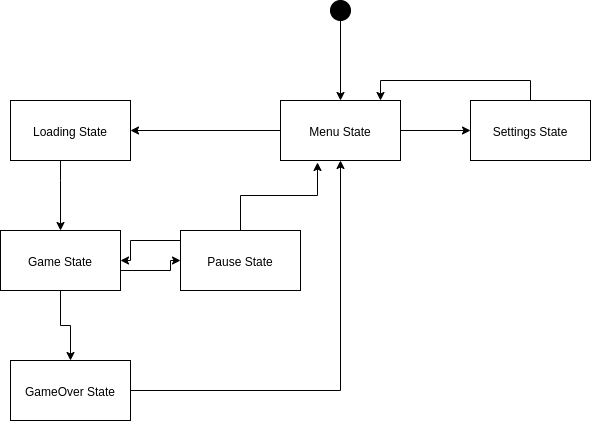

The diagram above was exported from draw.io. Its source (the exported page's mxGraphModel, read from the mxfile embedded in the PNG):
<mxGraphModel dx="868" dy="395" grid="1" gridSize="10" guides="1" tooltips="1" connect="1" arrows="1" fold="1" page="1" pageScale="1" pageWidth="827" pageHeight="1169" math="0" shadow="0">
  <root>
    <mxCell id="WIyWlLk6GJQsqaUBKTNV-0" />
    <mxCell id="WIyWlLk6GJQsqaUBKTNV-1" parent="WIyWlLk6GJQsqaUBKTNV-0" />
    <mxCell id="P7yCEFUXmBKGgOd_jUiq-6" style="edgeStyle=orthogonalEdgeStyle;rounded=0;orthogonalLoop=1;jettySize=auto;html=1;entryX=1;entryY=0.5;entryDx=0;entryDy=0;" edge="1" parent="WIyWlLk6GJQsqaUBKTNV-1" source="P7yCEFUXmBKGgOd_jUiq-0" target="P7yCEFUXmBKGgOd_jUiq-4">
      <mxGeometry relative="1" as="geometry" />
    </mxCell>
    <mxCell id="P7yCEFUXmBKGgOd_jUiq-10" style="edgeStyle=orthogonalEdgeStyle;rounded=0;orthogonalLoop=1;jettySize=auto;html=1;entryX=0;entryY=0.5;entryDx=0;entryDy=0;" edge="1" parent="WIyWlLk6GJQsqaUBKTNV-1" source="P7yCEFUXmBKGgOd_jUiq-0" target="P7yCEFUXmBKGgOd_jUiq-3">
      <mxGeometry relative="1" as="geometry" />
    </mxCell>
    <mxCell id="P7yCEFUXmBKGgOd_jUiq-0" value="Menu State" style="rounded=0;whiteSpace=wrap;html=1;" vertex="1" parent="WIyWlLk6GJQsqaUBKTNV-1">
      <mxGeometry x="390" y="150" width="120" height="60" as="geometry" />
    </mxCell>
    <mxCell id="P7yCEFUXmBKGgOd_jUiq-8" style="edgeStyle=orthogonalEdgeStyle;rounded=0;orthogonalLoop=1;jettySize=auto;html=1;entryX=0.5;entryY=0;entryDx=0;entryDy=0;" edge="1" parent="WIyWlLk6GJQsqaUBKTNV-1" source="P7yCEFUXmBKGgOd_jUiq-1" target="P7yCEFUXmBKGgOd_jUiq-5">
      <mxGeometry relative="1" as="geometry" />
    </mxCell>
    <mxCell id="P7yCEFUXmBKGgOd_jUiq-13" style="edgeStyle=orthogonalEdgeStyle;rounded=0;orthogonalLoop=1;jettySize=auto;html=1;entryX=0;entryY=0.5;entryDx=0;entryDy=0;" edge="1" parent="WIyWlLk6GJQsqaUBKTNV-1" source="P7yCEFUXmBKGgOd_jUiq-1" target="P7yCEFUXmBKGgOd_jUiq-2">
      <mxGeometry relative="1" as="geometry">
        <Array as="points">
          <mxPoint x="280" y="320" />
        </Array>
      </mxGeometry>
    </mxCell>
    <mxCell id="P7yCEFUXmBKGgOd_jUiq-1" value="Game State" style="rounded=0;whiteSpace=wrap;html=1;" vertex="1" parent="WIyWlLk6GJQsqaUBKTNV-1">
      <mxGeometry x="110" y="280" width="120" height="60" as="geometry" />
    </mxCell>
    <mxCell id="P7yCEFUXmBKGgOd_jUiq-14" style="edgeStyle=orthogonalEdgeStyle;rounded=0;orthogonalLoop=1;jettySize=auto;html=1;entryX=1;entryY=0.5;entryDx=0;entryDy=0;" edge="1" parent="WIyWlLk6GJQsqaUBKTNV-1" source="P7yCEFUXmBKGgOd_jUiq-2" target="P7yCEFUXmBKGgOd_jUiq-1">
      <mxGeometry relative="1" as="geometry">
        <Array as="points">
          <mxPoint x="240" y="290" />
        </Array>
      </mxGeometry>
    </mxCell>
    <mxCell id="P7yCEFUXmBKGgOd_jUiq-15" style="edgeStyle=orthogonalEdgeStyle;rounded=0;orthogonalLoop=1;jettySize=auto;html=1;entryX=0.308;entryY=1.033;entryDx=0;entryDy=0;entryPerimeter=0;" edge="1" parent="WIyWlLk6GJQsqaUBKTNV-1" source="P7yCEFUXmBKGgOd_jUiq-2" target="P7yCEFUXmBKGgOd_jUiq-0">
      <mxGeometry relative="1" as="geometry" />
    </mxCell>
    <mxCell id="P7yCEFUXmBKGgOd_jUiq-2" value="Pause State" style="rounded=0;whiteSpace=wrap;html=1;" vertex="1" parent="WIyWlLk6GJQsqaUBKTNV-1">
      <mxGeometry x="290" y="280" width="120" height="60" as="geometry" />
    </mxCell>
    <mxCell id="P7yCEFUXmBKGgOd_jUiq-16" style="edgeStyle=orthogonalEdgeStyle;rounded=0;orthogonalLoop=1;jettySize=auto;html=1;entryX=0.833;entryY=0;entryDx=0;entryDy=0;entryPerimeter=0;" edge="1" parent="WIyWlLk6GJQsqaUBKTNV-1" source="P7yCEFUXmBKGgOd_jUiq-3" target="P7yCEFUXmBKGgOd_jUiq-0">
      <mxGeometry relative="1" as="geometry">
        <Array as="points">
          <mxPoint x="640" y="130" />
          <mxPoint x="490" y="130" />
        </Array>
      </mxGeometry>
    </mxCell>
    <mxCell id="P7yCEFUXmBKGgOd_jUiq-3" value="Settings State" style="rounded=0;whiteSpace=wrap;html=1;" vertex="1" parent="WIyWlLk6GJQsqaUBKTNV-1">
      <mxGeometry x="580" y="150" width="120" height="60" as="geometry" />
    </mxCell>
    <mxCell id="P7yCEFUXmBKGgOd_jUiq-7" style="edgeStyle=orthogonalEdgeStyle;rounded=0;orthogonalLoop=1;jettySize=auto;html=1;entryX=0.5;entryY=0;entryDx=0;entryDy=0;" edge="1" parent="WIyWlLk6GJQsqaUBKTNV-1" source="P7yCEFUXmBKGgOd_jUiq-4" target="P7yCEFUXmBKGgOd_jUiq-1">
      <mxGeometry relative="1" as="geometry">
        <Array as="points">
          <mxPoint x="170" y="230" />
          <mxPoint x="170" y="230" />
        </Array>
      </mxGeometry>
    </mxCell>
    <mxCell id="P7yCEFUXmBKGgOd_jUiq-4" value="Loading State" style="rounded=0;whiteSpace=wrap;html=1;" vertex="1" parent="WIyWlLk6GJQsqaUBKTNV-1">
      <mxGeometry x="120" y="150" width="120" height="60" as="geometry" />
    </mxCell>
    <mxCell id="P7yCEFUXmBKGgOd_jUiq-9" style="edgeStyle=orthogonalEdgeStyle;rounded=0;orthogonalLoop=1;jettySize=auto;html=1;" edge="1" parent="WIyWlLk6GJQsqaUBKTNV-1" source="P7yCEFUXmBKGgOd_jUiq-5" target="P7yCEFUXmBKGgOd_jUiq-0">
      <mxGeometry relative="1" as="geometry" />
    </mxCell>
    <mxCell id="P7yCEFUXmBKGgOd_jUiq-5" value="GameOver State" style="rounded=0;whiteSpace=wrap;html=1;" vertex="1" parent="WIyWlLk6GJQsqaUBKTNV-1">
      <mxGeometry x="120" y="410" width="120" height="60" as="geometry" />
    </mxCell>
    <mxCell id="P7yCEFUXmBKGgOd_jUiq-20" style="edgeStyle=orthogonalEdgeStyle;rounded=0;orthogonalLoop=1;jettySize=auto;html=1;entryX=0.5;entryY=0;entryDx=0;entryDy=0;" edge="1" parent="WIyWlLk6GJQsqaUBKTNV-1" source="P7yCEFUXmBKGgOd_jUiq-19" target="P7yCEFUXmBKGgOd_jUiq-0">
      <mxGeometry relative="1" as="geometry" />
    </mxCell>
    <mxCell id="P7yCEFUXmBKGgOd_jUiq-19" value="" style="ellipse;whiteSpace=wrap;html=1;aspect=fixed;fillColor=#000000;" vertex="1" parent="WIyWlLk6GJQsqaUBKTNV-1">
      <mxGeometry x="440" y="50" width="20" height="20" as="geometry" />
    </mxCell>
  </root>
</mxGraphModel>